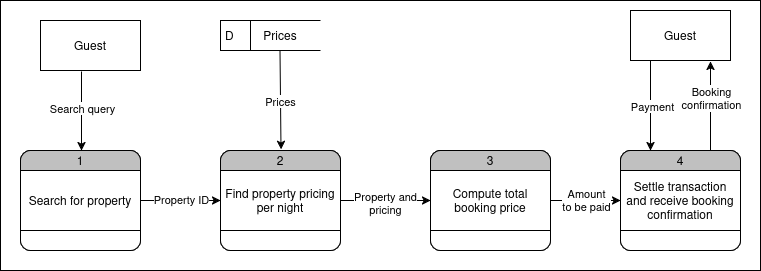

The diagram above was exported from draw.io. Its source (the exported page's mxGraphModel, read from the mxfile embedded in the PNG):
<mxGraphModel dx="646" dy="785" grid="1" gridSize="10" guides="1" tooltips="1" connect="1" arrows="1" fold="1" page="1" pageScale="1" pageWidth="850" pageHeight="1100" math="0" shadow="0">
  <root>
    <mxCell id="0" />
    <mxCell id="1" parent="0" />
    <mxCell id="MJmP1S2CymBoeS2WoPlJ-42" value="" style="rounded=0;whiteSpace=wrap;html=1;" vertex="1" parent="1">
      <mxGeometry x="10" y="190" width="760" height="270" as="geometry" />
    </mxCell>
    <mxCell id="MJmP1S2CymBoeS2WoPlJ-1" value="Guest" style="html=1;dashed=0;whiteSpace=wrap;" vertex="1" parent="1">
      <mxGeometry x="50" y="210" width="100" height="50" as="geometry" />
    </mxCell>
    <mxCell id="MJmP1S2CymBoeS2WoPlJ-2" value="" style="endArrow=classic;html=1;rounded=0;exitX=0.41;exitY=1.02;exitDx=0;exitDy=0;exitPerimeter=0;" edge="1" parent="1" source="MJmP1S2CymBoeS2WoPlJ-1">
      <mxGeometry width="50" height="50" relative="1" as="geometry">
        <mxPoint x="270" y="440" as="sourcePoint" />
        <mxPoint x="91" y="340" as="targetPoint" />
      </mxGeometry>
    </mxCell>
    <mxCell id="MJmP1S2CymBoeS2WoPlJ-3" value="Search query" style="edgeLabel;html=1;align=center;verticalAlign=middle;resizable=0;points=[];" vertex="1" connectable="0" parent="MJmP1S2CymBoeS2WoPlJ-2">
      <mxGeometry x="-0.0886" relative="1" as="geometry">
        <mxPoint as="offset" />
      </mxGeometry>
    </mxCell>
    <mxCell id="MJmP1S2CymBoeS2WoPlJ-6" value="" style="rounded=1;whiteSpace=wrap;html=1;container=1;collapsible=0;absoluteArcSize=1;arcSize=20;childLayout=stackLayout;horizontal=1;horizontalStack=0;resizeParent=1;resizeParentMax=0;resizeLast=0;" vertex="1" parent="1">
      <mxGeometry x="30" y="340" width="120" height="100" as="geometry" />
    </mxCell>
    <mxCell id="MJmP1S2CymBoeS2WoPlJ-7" value="1" style="whiteSpace=wrap;connectable=0;html=1;shape=mxgraph.basic.rect;size=10;rectStyle=rounded;bottomRightStyle=square;bottomLeftStyle=square;fillColor=#C0C0C0;part=1;" vertex="1" parent="MJmP1S2CymBoeS2WoPlJ-6">
      <mxGeometry width="120" height="20" as="geometry" />
    </mxCell>
    <mxCell id="MJmP1S2CymBoeS2WoPlJ-8" value="Search for property" style="shape=mxgraph.bpmn.task2;part=1;taskMarker=abstract;connectable=0;whiteSpace=wrap;html=1;" vertex="1" parent="MJmP1S2CymBoeS2WoPlJ-6">
      <mxGeometry y="20" width="120" height="60" as="geometry" />
    </mxCell>
    <mxCell id="MJmP1S2CymBoeS2WoPlJ-9" value="" style="whiteSpace=wrap;connectable=0;html=1;shape=mxgraph.basic.rect;size=10;rectStyle=rounded;topRightStyle=square;topLeftStyle=square;part=1;" vertex="1" parent="MJmP1S2CymBoeS2WoPlJ-6">
      <mxGeometry y="80" width="120" height="20" as="geometry" />
    </mxCell>
    <mxCell id="MJmP1S2CymBoeS2WoPlJ-14" value="" style="rounded=1;whiteSpace=wrap;html=1;container=1;collapsible=0;absoluteArcSize=1;arcSize=20;childLayout=stackLayout;horizontal=1;horizontalStack=0;resizeParent=1;resizeParentMax=0;resizeLast=0;" vertex="1" parent="1">
      <mxGeometry x="230" y="340" width="120" height="100" as="geometry" />
    </mxCell>
    <mxCell id="MJmP1S2CymBoeS2WoPlJ-15" value="2" style="whiteSpace=wrap;connectable=0;html=1;shape=mxgraph.basic.rect;size=10;rectStyle=rounded;bottomRightStyle=square;bottomLeftStyle=square;fillColor=#C0C0C0;part=1;" vertex="1" parent="MJmP1S2CymBoeS2WoPlJ-14">
      <mxGeometry width="120" height="20" as="geometry" />
    </mxCell>
    <mxCell id="MJmP1S2CymBoeS2WoPlJ-16" value="&lt;div&gt;Find property pricing&lt;/div&gt;&lt;div&gt;per night&lt;/div&gt;" style="shape=mxgraph.bpmn.task2;part=1;taskMarker=abstract;connectable=0;whiteSpace=wrap;html=1;" vertex="1" parent="MJmP1S2CymBoeS2WoPlJ-14">
      <mxGeometry y="20" width="120" height="60" as="geometry" />
    </mxCell>
    <mxCell id="MJmP1S2CymBoeS2WoPlJ-17" value="" style="whiteSpace=wrap;connectable=0;html=1;shape=mxgraph.basic.rect;size=10;rectStyle=rounded;topRightStyle=square;topLeftStyle=square;part=1;" vertex="1" parent="MJmP1S2CymBoeS2WoPlJ-14">
      <mxGeometry y="80" width="120" height="20" as="geometry" />
    </mxCell>
    <mxCell id="MJmP1S2CymBoeS2WoPlJ-18" value="D" style="html=1;dashed=0;whiteSpace=wrap;shape=mxgraph.dfd.dataStoreID;align=left;spacingLeft=3;points=[[0,0],[0.5,0],[1,0],[0,0.5],[1,0.5],[0,1],[0.5,1],[1,1]];" vertex="1" parent="1">
      <mxGeometry x="230" y="210" width="100" height="30" as="geometry" />
    </mxCell>
    <mxCell id="MJmP1S2CymBoeS2WoPlJ-19" value="" style="endArrow=classic;html=1;rounded=0;exitX=1;exitY=0.5;exitDx=0;exitDy=0;" edge="1" parent="1" source="MJmP1S2CymBoeS2WoPlJ-6" target="MJmP1S2CymBoeS2WoPlJ-14">
      <mxGeometry width="50" height="50" relative="1" as="geometry">
        <mxPoint x="270" y="530" as="sourcePoint" />
        <mxPoint x="320" y="480" as="targetPoint" />
      </mxGeometry>
    </mxCell>
    <mxCell id="MJmP1S2CymBoeS2WoPlJ-20" value="Property ID" style="edgeLabel;html=1;align=center;verticalAlign=middle;resizable=0;points=[];" vertex="1" connectable="0" parent="MJmP1S2CymBoeS2WoPlJ-19">
      <mxGeometry y="2" relative="1" as="geometry">
        <mxPoint as="offset" />
      </mxGeometry>
    </mxCell>
    <mxCell id="MJmP1S2CymBoeS2WoPlJ-21" value="" style="endArrow=classic;html=1;rounded=0;exitX=0.5;exitY=1;exitDx=0;exitDy=0;entryX=0.425;entryY=-0.01;entryDx=0;entryDy=0;entryPerimeter=0;" edge="1" parent="1">
      <mxGeometry width="50" height="50" relative="1" as="geometry">
        <mxPoint x="289.5" y="240" as="sourcePoint" />
        <mxPoint x="290.5" y="339" as="targetPoint" />
      </mxGeometry>
    </mxCell>
    <mxCell id="MJmP1S2CymBoeS2WoPlJ-34" value="Prices" style="edgeLabel;html=1;align=center;verticalAlign=middle;resizable=0;points=[];" vertex="1" connectable="0" parent="MJmP1S2CymBoeS2WoPlJ-21">
      <mxGeometry x="0.0099" y="-1" relative="1" as="geometry">
        <mxPoint as="offset" />
      </mxGeometry>
    </mxCell>
    <mxCell id="MJmP1S2CymBoeS2WoPlJ-22" value="" style="rounded=1;whiteSpace=wrap;html=1;container=1;collapsible=0;absoluteArcSize=1;arcSize=20;childLayout=stackLayout;horizontal=1;horizontalStack=0;resizeParent=1;resizeParentMax=0;resizeLast=0;" vertex="1" parent="1">
      <mxGeometry x="440" y="340" width="120" height="100" as="geometry" />
    </mxCell>
    <mxCell id="MJmP1S2CymBoeS2WoPlJ-23" value="3" style="whiteSpace=wrap;connectable=0;html=1;shape=mxgraph.basic.rect;size=10;rectStyle=rounded;bottomRightStyle=square;bottomLeftStyle=square;fillColor=#C0C0C0;part=1;" vertex="1" parent="MJmP1S2CymBoeS2WoPlJ-22">
      <mxGeometry width="120" height="20" as="geometry" />
    </mxCell>
    <mxCell id="MJmP1S2CymBoeS2WoPlJ-24" value="Compute total booking price " style="shape=mxgraph.bpmn.task2;part=1;taskMarker=abstract;connectable=0;whiteSpace=wrap;html=1;" vertex="1" parent="MJmP1S2CymBoeS2WoPlJ-22">
      <mxGeometry y="20" width="120" height="60" as="geometry" />
    </mxCell>
    <mxCell id="MJmP1S2CymBoeS2WoPlJ-25" value="" style="whiteSpace=wrap;connectable=0;html=1;shape=mxgraph.basic.rect;size=10;rectStyle=rounded;topRightStyle=square;topLeftStyle=square;part=1;" vertex="1" parent="MJmP1S2CymBoeS2WoPlJ-22">
      <mxGeometry y="80" width="120" height="20" as="geometry" />
    </mxCell>
    <mxCell id="MJmP1S2CymBoeS2WoPlJ-26" value="" style="endArrow=classic;html=1;rounded=0;exitX=1;exitY=0.5;exitDx=0;exitDy=0;entryX=0;entryY=0.5;entryDx=0;entryDy=0;" edge="1" parent="1" source="MJmP1S2CymBoeS2WoPlJ-14" target="MJmP1S2CymBoeS2WoPlJ-22">
      <mxGeometry width="50" height="50" relative="1" as="geometry">
        <mxPoint x="270" y="530" as="sourcePoint" />
        <mxPoint x="320" y="480" as="targetPoint" />
      </mxGeometry>
    </mxCell>
    <mxCell id="MJmP1S2CymBoeS2WoPlJ-27" value="&lt;div&gt;Property and&lt;/div&gt;&lt;div&gt;pricing&lt;/div&gt;" style="edgeLabel;html=1;align=center;verticalAlign=middle;resizable=0;points=[];" vertex="1" connectable="0" parent="MJmP1S2CymBoeS2WoPlJ-26">
      <mxGeometry x="-0.0222" y="-2" relative="1" as="geometry">
        <mxPoint as="offset" />
      </mxGeometry>
    </mxCell>
    <mxCell id="MJmP1S2CymBoeS2WoPlJ-28" value="" style="rounded=1;whiteSpace=wrap;html=1;container=1;collapsible=0;absoluteArcSize=1;arcSize=20;childLayout=stackLayout;horizontal=1;horizontalStack=0;resizeParent=1;resizeParentMax=0;resizeLast=0;" vertex="1" parent="1">
      <mxGeometry x="630" y="340" width="120" height="100" as="geometry" />
    </mxCell>
    <mxCell id="MJmP1S2CymBoeS2WoPlJ-29" value="4" style="whiteSpace=wrap;connectable=0;html=1;shape=mxgraph.basic.rect;size=10;rectStyle=rounded;bottomRightStyle=square;bottomLeftStyle=square;fillColor=#C0C0C0;part=1;" vertex="1" parent="MJmP1S2CymBoeS2WoPlJ-28">
      <mxGeometry width="120" height="20" as="geometry" />
    </mxCell>
    <mxCell id="MJmP1S2CymBoeS2WoPlJ-30" value="&lt;div&gt;Settle transaction &lt;br&gt;&lt;/div&gt;&lt;div&gt;and receive booking&lt;/div&gt;&lt;div&gt;confirmation&lt;/div&gt;" style="shape=mxgraph.bpmn.task2;part=1;taskMarker=abstract;connectable=0;whiteSpace=wrap;html=1;" vertex="1" parent="MJmP1S2CymBoeS2WoPlJ-28">
      <mxGeometry y="20" width="120" height="60" as="geometry" />
    </mxCell>
    <mxCell id="MJmP1S2CymBoeS2WoPlJ-31" value="" style="whiteSpace=wrap;connectable=0;html=1;shape=mxgraph.basic.rect;size=10;rectStyle=rounded;topRightStyle=square;topLeftStyle=square;part=1;" vertex="1" parent="MJmP1S2CymBoeS2WoPlJ-28">
      <mxGeometry y="80" width="120" height="20" as="geometry" />
    </mxCell>
    <mxCell id="MJmP1S2CymBoeS2WoPlJ-32" value="" style="endArrow=classic;html=1;rounded=0;exitX=1;exitY=0.5;exitDx=0;exitDy=0;entryX=0;entryY=0.5;entryDx=0;entryDy=0;" edge="1" parent="1" source="MJmP1S2CymBoeS2WoPlJ-22" target="MJmP1S2CymBoeS2WoPlJ-28">
      <mxGeometry width="50" height="50" relative="1" as="geometry">
        <mxPoint x="410" y="530" as="sourcePoint" />
        <mxPoint x="460" y="480" as="targetPoint" />
      </mxGeometry>
    </mxCell>
    <mxCell id="MJmP1S2CymBoeS2WoPlJ-33" value="&lt;div&gt;Amount&lt;/div&gt;&lt;div&gt;to be paid&lt;/div&gt;" style="edgeLabel;html=1;align=center;verticalAlign=middle;resizable=0;points=[];" vertex="1" connectable="0" parent="MJmP1S2CymBoeS2WoPlJ-32">
      <mxGeometry y="1" relative="1" as="geometry">
        <mxPoint as="offset" />
      </mxGeometry>
    </mxCell>
    <mxCell id="MJmP1S2CymBoeS2WoPlJ-35" value="Guest" style="html=1;dashed=0;whiteSpace=wrap;" vertex="1" parent="1">
      <mxGeometry x="640" y="200" width="100" height="50" as="geometry" />
    </mxCell>
    <mxCell id="MJmP1S2CymBoeS2WoPlJ-36" value="" style="endArrow=classic;html=1;rounded=0;exitX=0.75;exitY=0;exitDx=0;exitDy=0;" edge="1" parent="1" source="MJmP1S2CymBoeS2WoPlJ-28">
      <mxGeometry width="50" height="50" relative="1" as="geometry">
        <mxPoint x="480" y="530" as="sourcePoint" />
        <mxPoint x="720" y="251" as="targetPoint" />
      </mxGeometry>
    </mxCell>
    <mxCell id="MJmP1S2CymBoeS2WoPlJ-37" value="&lt;div&gt;Booking&lt;/div&gt;&lt;div&gt;confirmation&lt;/div&gt;" style="edgeLabel;html=1;align=center;verticalAlign=middle;resizable=0;points=[];" vertex="1" connectable="0" parent="MJmP1S2CymBoeS2WoPlJ-36">
      <mxGeometry x="0.191" relative="1" as="geometry">
        <mxPoint as="offset" />
      </mxGeometry>
    </mxCell>
    <mxCell id="MJmP1S2CymBoeS2WoPlJ-38" value="" style="endArrow=classic;html=1;rounded=0;exitX=0.2;exitY=1;exitDx=0;exitDy=0;exitPerimeter=0;" edge="1" parent="1" source="MJmP1S2CymBoeS2WoPlJ-35">
      <mxGeometry width="50" height="50" relative="1" as="geometry">
        <mxPoint x="660" y="260" as="sourcePoint" />
        <mxPoint x="660" y="340" as="targetPoint" />
      </mxGeometry>
    </mxCell>
    <mxCell id="MJmP1S2CymBoeS2WoPlJ-40" value="Payment" style="edgeLabel;html=1;align=center;verticalAlign=middle;resizable=0;points=[];" vertex="1" connectable="0" parent="MJmP1S2CymBoeS2WoPlJ-38">
      <mxGeometry y="1" relative="1" as="geometry">
        <mxPoint as="offset" />
      </mxGeometry>
    </mxCell>
    <mxCell id="MJmP1S2CymBoeS2WoPlJ-41" value="Prices" style="text;html=1;align=center;verticalAlign=middle;whiteSpace=wrap;rounded=0;" vertex="1" parent="1">
      <mxGeometry x="260" y="210" width="60" height="30" as="geometry" />
    </mxCell>
  </root>
</mxGraphModel>